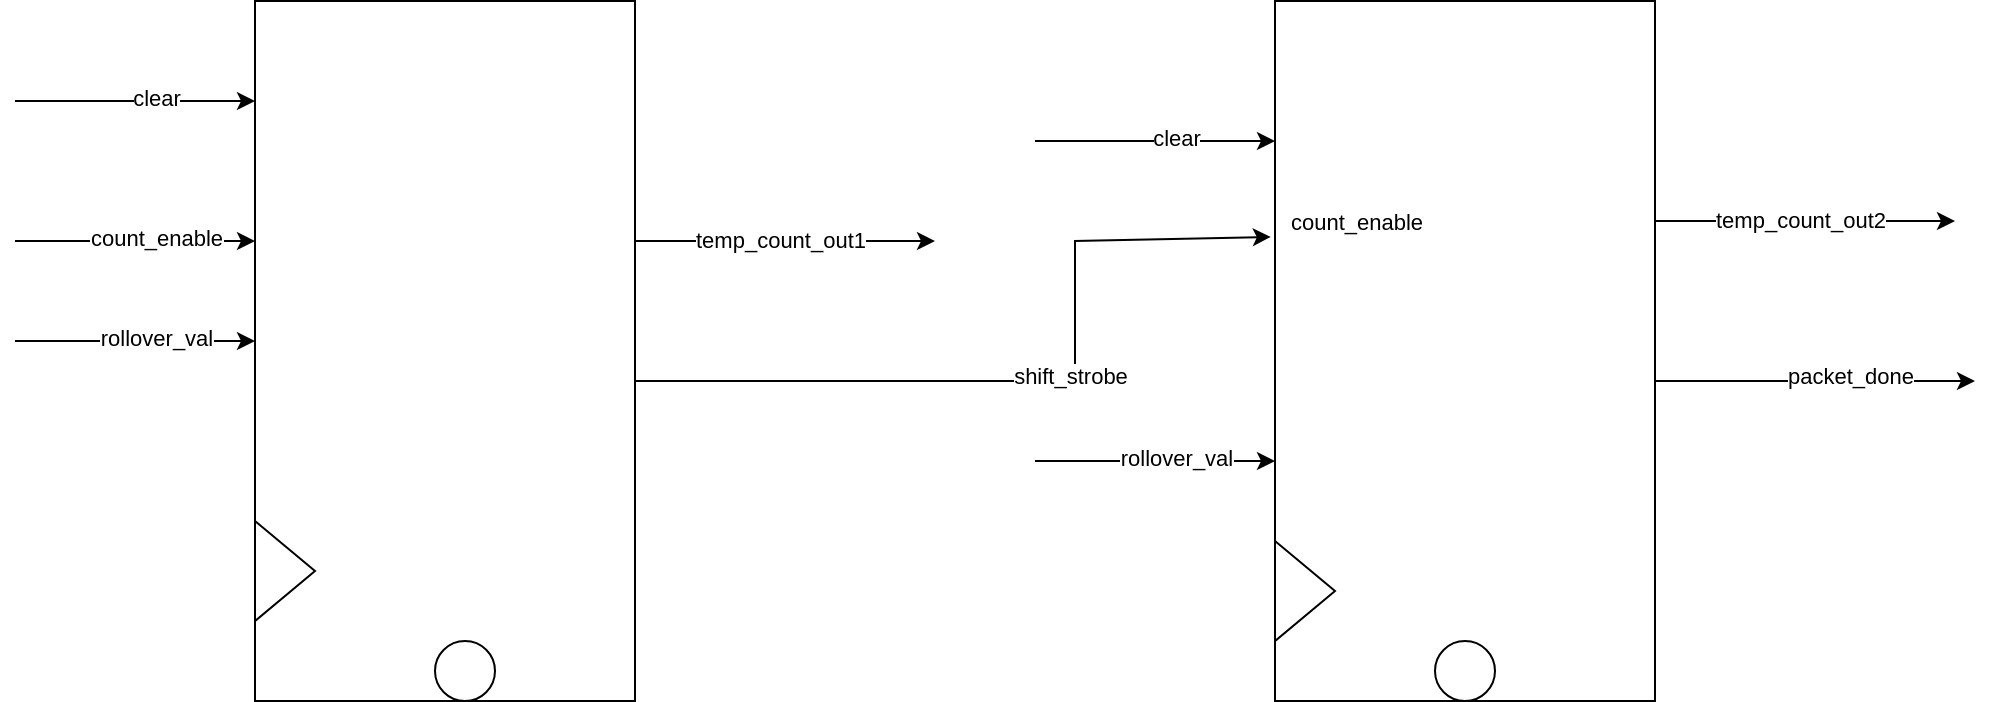

The diagram above was exported from draw.io. Its source (the exported page's mxGraphModel, read from the mxfile embedded in the PNG):
<mxGraphModel dx="1056" dy="549" grid="1" gridSize="10" guides="1" tooltips="1" connect="1" arrows="1" fold="1" page="1" pageScale="1" pageWidth="850" pageHeight="1100" math="0" shadow="0">
  <root>
    <mxCell id="0" />
    <mxCell id="1" parent="0" />
    <mxCell id="Rt8X83RbFrwLz-LQfDz6-1" value="" style="rounded=0;whiteSpace=wrap;html=1;" parent="1" vertex="1">
      <mxGeometry x="250" y="150" width="190" height="350" as="geometry" />
    </mxCell>
    <mxCell id="Rt8X83RbFrwLz-LQfDz6-2" value="" style="rounded=0;whiteSpace=wrap;html=1;" parent="1" vertex="1">
      <mxGeometry x="760" y="150" width="190" height="350" as="geometry" />
    </mxCell>
    <mxCell id="Rt8X83RbFrwLz-LQfDz6-3" value="" style="endArrow=classic;html=1;rounded=0;" parent="1" edge="1">
      <mxGeometry width="50" height="50" relative="1" as="geometry">
        <mxPoint x="130" y="200" as="sourcePoint" />
        <mxPoint x="250" y="200" as="targetPoint" />
      </mxGeometry>
    </mxCell>
    <mxCell id="Rt8X83RbFrwLz-LQfDz6-4" value="clear" style="edgeLabel;html=1;align=center;verticalAlign=middle;resizable=0;points=[];" parent="Rt8X83RbFrwLz-LQfDz6-3" connectable="0" vertex="1">
      <mxGeometry x="0.1667" y="2" relative="1" as="geometry">
        <mxPoint as="offset" />
      </mxGeometry>
    </mxCell>
    <mxCell id="Rt8X83RbFrwLz-LQfDz6-5" value="" style="endArrow=classic;html=1;rounded=0;" parent="1" edge="1">
      <mxGeometry width="50" height="50" relative="1" as="geometry">
        <mxPoint x="130" y="270" as="sourcePoint" />
        <mxPoint x="250" y="270" as="targetPoint" />
      </mxGeometry>
    </mxCell>
    <mxCell id="Rt8X83RbFrwLz-LQfDz6-6" value="count_enable" style="edgeLabel;html=1;align=center;verticalAlign=middle;resizable=0;points=[];" parent="Rt8X83RbFrwLz-LQfDz6-5" connectable="0" vertex="1">
      <mxGeometry x="0.1667" y="2" relative="1" as="geometry">
        <mxPoint as="offset" />
      </mxGeometry>
    </mxCell>
    <mxCell id="Rt8X83RbFrwLz-LQfDz6-8" value="" style="endArrow=classic;html=1;rounded=0;" parent="1" edge="1">
      <mxGeometry width="50" height="50" relative="1" as="geometry">
        <mxPoint x="130" y="320" as="sourcePoint" />
        <mxPoint x="250" y="320" as="targetPoint" />
      </mxGeometry>
    </mxCell>
    <mxCell id="Rt8X83RbFrwLz-LQfDz6-9" value="rollover_val" style="edgeLabel;html=1;align=center;verticalAlign=middle;resizable=0;points=[];" parent="Rt8X83RbFrwLz-LQfDz6-8" connectable="0" vertex="1">
      <mxGeometry x="0.1667" y="2" relative="1" as="geometry">
        <mxPoint as="offset" />
      </mxGeometry>
    </mxCell>
    <mxCell id="Rt8X83RbFrwLz-LQfDz6-10" value="" style="endArrow=classic;html=1;rounded=0;" parent="1" edge="1">
      <mxGeometry width="50" height="50" relative="1" as="geometry">
        <mxPoint x="440" y="270" as="sourcePoint" />
        <mxPoint x="590" y="270" as="targetPoint" />
      </mxGeometry>
    </mxCell>
    <mxCell id="Rt8X83RbFrwLz-LQfDz6-12" value="temp_count_out1" style="edgeLabel;html=1;align=center;verticalAlign=middle;resizable=0;points=[];" parent="Rt8X83RbFrwLz-LQfDz6-10" connectable="0" vertex="1">
      <mxGeometry x="-0.0444" y="1" relative="1" as="geometry">
        <mxPoint as="offset" />
      </mxGeometry>
    </mxCell>
    <mxCell id="Rt8X83RbFrwLz-LQfDz6-11" value="" style="endArrow=classic;html=1;rounded=0;entryX=-0.011;entryY=0.337;entryDx=0;entryDy=0;entryPerimeter=0;" parent="1" target="Rt8X83RbFrwLz-LQfDz6-2" edge="1">
      <mxGeometry width="50" height="50" relative="1" as="geometry">
        <mxPoint x="440" y="340" as="sourcePoint" />
        <mxPoint x="590" y="340" as="targetPoint" />
        <Array as="points">
          <mxPoint x="660" y="340" />
          <mxPoint x="660" y="270" />
        </Array>
      </mxGeometry>
    </mxCell>
    <mxCell id="Rt8X83RbFrwLz-LQfDz6-13" value="shift_strobe" style="edgeLabel;html=1;align=center;verticalAlign=middle;resizable=0;points=[];" parent="Rt8X83RbFrwLz-LQfDz6-11" connectable="0" vertex="1">
      <mxGeometry x="0.12" y="3" relative="1" as="geometry">
        <mxPoint as="offset" />
      </mxGeometry>
    </mxCell>
    <mxCell id="Rt8X83RbFrwLz-LQfDz6-14" value="count_enable" style="edgeLabel;html=1;align=center;verticalAlign=middle;resizable=0;points=[];" parent="1" connectable="0" vertex="1">
      <mxGeometry x="800" y="260" as="geometry" />
    </mxCell>
    <mxCell id="Rt8X83RbFrwLz-LQfDz6-15" value="" style="endArrow=classic;html=1;rounded=0;" parent="1" edge="1">
      <mxGeometry width="50" height="50" relative="1" as="geometry">
        <mxPoint x="640" y="220" as="sourcePoint" />
        <mxPoint x="760" y="220" as="targetPoint" />
      </mxGeometry>
    </mxCell>
    <mxCell id="Rt8X83RbFrwLz-LQfDz6-16" value="clear" style="edgeLabel;html=1;align=center;verticalAlign=middle;resizable=0;points=[];" parent="Rt8X83RbFrwLz-LQfDz6-15" connectable="0" vertex="1">
      <mxGeometry x="0.1667" y="2" relative="1" as="geometry">
        <mxPoint as="offset" />
      </mxGeometry>
    </mxCell>
    <mxCell id="Rt8X83RbFrwLz-LQfDz6-17" value="" style="endArrow=classic;html=1;rounded=0;" parent="1" edge="1">
      <mxGeometry width="50" height="50" relative="1" as="geometry">
        <mxPoint x="640" y="380" as="sourcePoint" />
        <mxPoint x="760" y="380" as="targetPoint" />
      </mxGeometry>
    </mxCell>
    <mxCell id="Rt8X83RbFrwLz-LQfDz6-18" value="rollover_val" style="edgeLabel;html=1;align=center;verticalAlign=middle;resizable=0;points=[];" parent="Rt8X83RbFrwLz-LQfDz6-17" connectable="0" vertex="1">
      <mxGeometry x="0.1667" y="2" relative="1" as="geometry">
        <mxPoint as="offset" />
      </mxGeometry>
    </mxCell>
    <mxCell id="Rt8X83RbFrwLz-LQfDz6-19" value="" style="triangle;whiteSpace=wrap;html=1;" parent="1" vertex="1">
      <mxGeometry x="250" y="410" width="30" height="50" as="geometry" />
    </mxCell>
    <mxCell id="Rt8X83RbFrwLz-LQfDz6-20" value="" style="triangle;whiteSpace=wrap;html=1;" parent="1" vertex="1">
      <mxGeometry x="760" y="420" width="30" height="50" as="geometry" />
    </mxCell>
    <mxCell id="Rt8X83RbFrwLz-LQfDz6-21" value="" style="ellipse;whiteSpace=wrap;html=1;aspect=fixed;" parent="1" vertex="1">
      <mxGeometry x="340" y="470" width="30" height="30" as="geometry" />
    </mxCell>
    <mxCell id="Rt8X83RbFrwLz-LQfDz6-22" value="" style="ellipse;whiteSpace=wrap;html=1;aspect=fixed;" parent="1" vertex="1">
      <mxGeometry x="840" y="470" width="30" height="30" as="geometry" />
    </mxCell>
    <mxCell id="Rt8X83RbFrwLz-LQfDz6-23" value="" style="endArrow=classic;html=1;rounded=0;" parent="1" edge="1">
      <mxGeometry width="50" height="50" relative="1" as="geometry">
        <mxPoint x="950" y="260" as="sourcePoint" />
        <mxPoint x="1100" y="260" as="targetPoint" />
      </mxGeometry>
    </mxCell>
    <mxCell id="Rt8X83RbFrwLz-LQfDz6-24" value="temp_count_out2" style="edgeLabel;html=1;align=center;verticalAlign=middle;resizable=0;points=[];" parent="Rt8X83RbFrwLz-LQfDz6-23" connectable="0" vertex="1">
      <mxGeometry x="-0.0444" y="1" relative="1" as="geometry">
        <mxPoint as="offset" />
      </mxGeometry>
    </mxCell>
    <mxCell id="Rt8X83RbFrwLz-LQfDz6-25" value="" style="endArrow=classic;html=1;rounded=0;" parent="1" edge="1">
      <mxGeometry width="50" height="50" relative="1" as="geometry">
        <mxPoint x="950" y="340" as="sourcePoint" />
        <mxPoint x="1110" y="340" as="targetPoint" />
      </mxGeometry>
    </mxCell>
    <mxCell id="Rt8X83RbFrwLz-LQfDz6-26" value="packet_done" style="edgeLabel;html=1;align=center;verticalAlign=middle;resizable=0;points=[];" parent="Rt8X83RbFrwLz-LQfDz6-25" connectable="0" vertex="1">
      <mxGeometry x="0.2125" y="3" relative="1" as="geometry">
        <mxPoint as="offset" />
      </mxGeometry>
    </mxCell>
  </root>
</mxGraphModel>